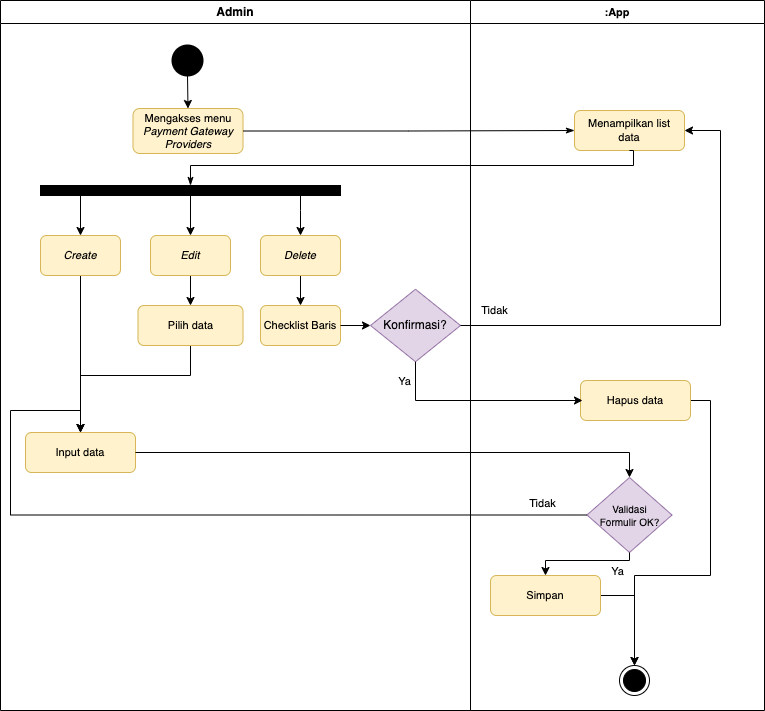

The diagram above was exported from draw.io. Its source (the exported page's mxGraphModel, read from the mxfile embedded in the PNG):
<mxGraphModel dx="1781" dy="534" grid="1" gridSize="10" guides="1" tooltips="1" connect="1" arrows="1" fold="1" page="1" pageScale="1" pageWidth="827" pageHeight="1169" math="0" shadow="0">
  <root>
    <mxCell id="0" />
    <mxCell id="1" parent="0" />
    <mxCell id="oIg9JjD5_Fospcq867VY-53" value="Admin" style="swimlane;whiteSpace=wrap;html=1;fontFamily=Helvetica;fontSize=12;fontColor=default;movable=1;resizable=1;rotatable=1;deletable=1;editable=1;locked=0;connectable=1;startSize=23;" parent="1" vertex="1">
      <mxGeometry x="-60" y="70" width="470" height="710" as="geometry" />
    </mxCell>
    <mxCell id="VBHzniybNWbDLcknPRhi-7" style="edgeStyle=orthogonalEdgeStyle;rounded=0;orthogonalLoop=1;jettySize=auto;html=1;exitX=0.5;exitY=1;exitDx=0;exitDy=0;exitPerimeter=0;entryX=0.5;entryY=0;entryDx=0;entryDy=0;" parent="oIg9JjD5_Fospcq867VY-53" source="oIg9JjD5_Fospcq867VY-55" target="oIg9JjD5_Fospcq867VY-62" edge="1">
      <mxGeometry relative="1" as="geometry" />
    </mxCell>
    <mxCell id="oIg9JjD5_Fospcq867VY-55" value="" style="strokeWidth=2;html=1;shape=mxgraph.flowchart.start_2;whiteSpace=wrap;fontFamily=Helvetica;fontSize=11;fontColor=default;fillColor=#000000;" parent="oIg9JjD5_Fospcq867VY-53" vertex="1">
      <mxGeometry x="172" y="45" width="30" height="30" as="geometry" />
    </mxCell>
    <mxCell id="oIg9JjD5_Fospcq867VY-62" value="Mengakses menu &lt;i&gt;Payment Gateway Providers&lt;/i&gt;" style="rounded=1;whiteSpace=wrap;html=1;fontFamily=Helvetica;fontSize=11;fillColor=#fff2cc;strokeColor=#d6b656;" parent="oIg9JjD5_Fospcq867VY-53" vertex="1">
      <mxGeometry x="132.5" y="108" width="110" height="45" as="geometry" />
    </mxCell>
    <mxCell id="F7oCxmGtZfAeORt46uGc-45" style="edgeStyle=orthogonalEdgeStyle;rounded=0;orthogonalLoop=1;jettySize=auto;html=1;entryX=0.5;entryY=0;entryDx=0;entryDy=0;" parent="oIg9JjD5_Fospcq867VY-53" source="F7oCxmGtZfAeORt46uGc-1" target="F7oCxmGtZfAeORt46uGc-4" edge="1">
      <mxGeometry relative="1" as="geometry" />
    </mxCell>
    <mxCell id="F7oCxmGtZfAeORt46uGc-47" style="edgeStyle=orthogonalEdgeStyle;rounded=0;orthogonalLoop=1;jettySize=auto;html=1;" parent="oIg9JjD5_Fospcq867VY-53" source="F7oCxmGtZfAeORt46uGc-1" target="F7oCxmGtZfAeORt46uGc-7" edge="1">
      <mxGeometry relative="1" as="geometry">
        <Array as="points">
          <mxPoint x="300" y="210" />
          <mxPoint x="300" y="210" />
        </Array>
      </mxGeometry>
    </mxCell>
    <mxCell id="F7oCxmGtZfAeORt46uGc-48" style="edgeStyle=orthogonalEdgeStyle;rounded=0;orthogonalLoop=1;jettySize=auto;html=1;exitX=0.5;exitY=1;exitDx=0;exitDy=0;entryX=0.5;entryY=0;entryDx=0;entryDy=0;" parent="oIg9JjD5_Fospcq867VY-53" source="F7oCxmGtZfAeORt46uGc-1" target="F7oCxmGtZfAeORt46uGc-2" edge="1">
      <mxGeometry relative="1" as="geometry">
        <Array as="points">
          <mxPoint x="80" y="195" />
        </Array>
      </mxGeometry>
    </mxCell>
    <mxCell id="F7oCxmGtZfAeORt46uGc-1" value="" style="rounded=0;whiteSpace=wrap;html=1;fillColor=#000000;" parent="oIg9JjD5_Fospcq867VY-53" vertex="1">
      <mxGeometry x="40" y="185" width="300" height="10" as="geometry" />
    </mxCell>
    <mxCell id="F7oCxmGtZfAeORt46uGc-13" style="edgeStyle=orthogonalEdgeStyle;rounded=0;orthogonalLoop=1;jettySize=auto;html=1;entryX=0.5;entryY=0;entryDx=0;entryDy=0;" parent="oIg9JjD5_Fospcq867VY-53" source="F7oCxmGtZfAeORt46uGc-2" target="F7oCxmGtZfAeORt46uGc-12" edge="1">
      <mxGeometry relative="1" as="geometry" />
    </mxCell>
    <mxCell id="F7oCxmGtZfAeORt46uGc-2" value="&lt;i&gt;Create&lt;/i&gt;" style="rounded=1;whiteSpace=wrap;html=1;fontFamily=Helvetica;fontSize=11;fillColor=#fff2cc;strokeColor=#d6b656;" parent="oIg9JjD5_Fospcq867VY-53" vertex="1">
      <mxGeometry x="40" y="235" width="80" height="40" as="geometry" />
    </mxCell>
    <mxCell id="F7oCxmGtZfAeORt46uGc-8" value="" style="edgeStyle=orthogonalEdgeStyle;rounded=0;orthogonalLoop=1;jettySize=auto;html=1;" parent="oIg9JjD5_Fospcq867VY-53" source="F7oCxmGtZfAeORt46uGc-4" target="f4gNVxajz_7vWrIBXhyZ-1" edge="1">
      <mxGeometry relative="1" as="geometry" />
    </mxCell>
    <mxCell id="F7oCxmGtZfAeORt46uGc-4" value="&lt;i&gt;Edit&lt;/i&gt;" style="rounded=1;whiteSpace=wrap;html=1;fontFamily=Helvetica;fontSize=11;fillColor=#fff2cc;strokeColor=#d6b656;" parent="oIg9JjD5_Fospcq867VY-53" vertex="1">
      <mxGeometry x="150" y="235" width="80" height="40" as="geometry" />
    </mxCell>
    <mxCell id="F7oCxmGtZfAeORt46uGc-17" value="" style="edgeStyle=orthogonalEdgeStyle;rounded=0;orthogonalLoop=1;jettySize=auto;html=1;" parent="oIg9JjD5_Fospcq867VY-53" source="F7oCxmGtZfAeORt46uGc-7" target="F7oCxmGtZfAeORt46uGc-16" edge="1">
      <mxGeometry relative="1" as="geometry" />
    </mxCell>
    <mxCell id="F7oCxmGtZfAeORt46uGc-7" value="&lt;i&gt;Delete&lt;/i&gt;" style="rounded=1;whiteSpace=wrap;html=1;fontFamily=Helvetica;fontSize=11;fillColor=#fff2cc;strokeColor=#d6b656;" parent="oIg9JjD5_Fospcq867VY-53" vertex="1">
      <mxGeometry x="260" y="235" width="80" height="40" as="geometry" />
    </mxCell>
    <mxCell id="F7oCxmGtZfAeORt46uGc-14" style="edgeStyle=orthogonalEdgeStyle;rounded=0;orthogonalLoop=1;jettySize=auto;html=1;entryX=0.5;entryY=0;entryDx=0;entryDy=0;" parent="oIg9JjD5_Fospcq867VY-53" source="f4gNVxajz_7vWrIBXhyZ-1" target="F7oCxmGtZfAeORt46uGc-12" edge="1">
      <mxGeometry relative="1" as="geometry">
        <Array as="points">
          <mxPoint x="190" y="375" />
          <mxPoint x="80" y="375" />
        </Array>
      </mxGeometry>
    </mxCell>
    <mxCell id="f4gNVxajz_7vWrIBXhyZ-1" value="Pilih data" style="rounded=1;whiteSpace=wrap;html=1;fontFamily=Helvetica;fontSize=11;fillColor=#fff2cc;strokeColor=#d6b656;" parent="oIg9JjD5_Fospcq867VY-53" vertex="1">
      <mxGeometry x="137.5" y="305" width="105" height="40" as="geometry" />
    </mxCell>
    <mxCell id="F7oCxmGtZfAeORt46uGc-12" value="Input data" style="rounded=1;whiteSpace=wrap;html=1;fontFamily=Helvetica;fontSize=11;fillColor=#fff2cc;strokeColor=#d6b656;" parent="oIg9JjD5_Fospcq867VY-53" vertex="1">
      <mxGeometry x="25" y="432" width="110" height="40" as="geometry" />
    </mxCell>
    <mxCell id="F7oCxmGtZfAeORt46uGc-16" value="Checklist Baris" style="rounded=1;whiteSpace=wrap;html=1;fontFamily=Helvetica;fontSize=11;fillColor=#fff2cc;strokeColor=#d6b656;" parent="oIg9JjD5_Fospcq867VY-53" vertex="1">
      <mxGeometry x="260" y="305" width="80" height="40" as="geometry" />
    </mxCell>
    <mxCell id="F7oCxmGtZfAeORt46uGc-18" value="&lt;font style=&quot;font-size: 12px;&quot;&gt;Konfirmasi?&lt;/font&gt;" style="rhombus;whiteSpace=wrap;html=1;fillColor=#e1d5e7;strokeColor=#9673a6;fontSize=8;" parent="oIg9JjD5_Fospcq867VY-53" vertex="1">
      <mxGeometry x="370" y="288.75" width="90" height="72.5" as="geometry" />
    </mxCell>
    <mxCell id="VBHzniybNWbDLcknPRhi-3" style="edgeStyle=orthogonalEdgeStyle;rounded=0;orthogonalLoop=1;jettySize=auto;html=1;entryX=0;entryY=0.5;entryDx=0;entryDy=0;" parent="oIg9JjD5_Fospcq867VY-53" source="F7oCxmGtZfAeORt46uGc-16" target="F7oCxmGtZfAeORt46uGc-18" edge="1">
      <mxGeometry relative="1" as="geometry">
        <mxPoint x="450" y="325" as="sourcePoint" />
      </mxGeometry>
    </mxCell>
    <mxCell id="oIg9JjD5_Fospcq867VY-54" value=":App" style="swimlane;whiteSpace=wrap;html=1;fontFamily=Helvetica;fontSize=11;fontColor=default;" parent="1" vertex="1">
      <mxGeometry x="410" y="70" width="294" height="710" as="geometry" />
    </mxCell>
    <mxCell id="oIg9JjD5_Fospcq867VY-63" value="Menampilkan list &lt;br&gt;data" style="rounded=1;whiteSpace=wrap;html=1;fontFamily=Helvetica;fontSize=11;fillColor=#fff2cc;strokeColor=#d6b656;" parent="oIg9JjD5_Fospcq867VY-54" vertex="1">
      <mxGeometry x="104" y="110" width="110" height="40" as="geometry" />
    </mxCell>
    <mxCell id="VBHzniybNWbDLcknPRhi-4" style="edgeStyle=orthogonalEdgeStyle;rounded=0;orthogonalLoop=1;jettySize=auto;html=1;exitX=1;exitY=0.5;exitDx=0;exitDy=0;entryX=0.5;entryY=0;entryDx=0;entryDy=0;" parent="oIg9JjD5_Fospcq867VY-54" source="F7oCxmGtZfAeORt46uGc-20" target="F7oCxmGtZfAeORt46uGc-32" edge="1">
      <mxGeometry relative="1" as="geometry">
        <Array as="points">
          <mxPoint x="240" y="400" />
          <mxPoint x="240" y="575" />
          <mxPoint x="164" y="575" />
        </Array>
      </mxGeometry>
    </mxCell>
    <mxCell id="F7oCxmGtZfAeORt46uGc-20" value="Hapus data" style="rounded=1;whiteSpace=wrap;html=1;fontFamily=Helvetica;fontSize=11;fillColor=#fff2cc;strokeColor=#d6b656;" parent="oIg9JjD5_Fospcq867VY-54" vertex="1">
      <mxGeometry x="110" y="380" width="110" height="40" as="geometry" />
    </mxCell>
    <mxCell id="F7oCxmGtZfAeORt46uGc-26" value="&lt;font style=&quot;font-size: 10px;&quot;&gt;Validasi &lt;br&gt;Formulir OK?&lt;/font&gt;" style="rhombus;whiteSpace=wrap;html=1;fillColor=#e1d5e7;strokeColor=#9673a6;fontSize=9;" parent="oIg9JjD5_Fospcq867VY-54" vertex="1">
      <mxGeometry x="116.5" y="477" width="85" height="75" as="geometry" />
    </mxCell>
    <mxCell id="F7oCxmGtZfAeORt46uGc-32" value="" style="ellipse;html=1;shape=endState;fillColor=#000000;strokeColor=#000000;fontFamily=Helvetica;fontSize=11;fontColor=default;" parent="oIg9JjD5_Fospcq867VY-54" vertex="1">
      <mxGeometry x="149" y="665" width="30" height="30" as="geometry" />
    </mxCell>
    <mxCell id="oIg9JjD5_Fospcq867VY-68" style="edgeStyle=orthogonalEdgeStyle;shape=connector;rounded=0;orthogonalLoop=1;jettySize=auto;html=1;entryX=0;entryY=0.5;entryDx=0;entryDy=0;labelBackgroundColor=default;strokeColor=default;fontFamily=Helvetica;fontSize=11;fontColor=default;endArrow=classicThin;endFill=1;" parent="1" source="oIg9JjD5_Fospcq867VY-62" target="oIg9JjD5_Fospcq867VY-63" edge="1">
      <mxGeometry relative="1" as="geometry" />
    </mxCell>
    <mxCell id="oIg9JjD5_Fospcq867VY-69" style="edgeStyle=orthogonalEdgeStyle;shape=connector;rounded=0;orthogonalLoop=1;jettySize=auto;html=1;exitX=0.5;exitY=1;exitDx=0;exitDy=0;entryX=0.5;entryY=0;entryDx=0;entryDy=0;labelBackgroundColor=default;strokeColor=default;fontFamily=Helvetica;fontSize=11;fontColor=default;endArrow=classicThin;endFill=1;" parent="1" source="oIg9JjD5_Fospcq867VY-63" target="F7oCxmGtZfAeORt46uGc-1" edge="1">
      <mxGeometry relative="1" as="geometry">
        <mxPoint x="220" y="255" as="targetPoint" />
        <Array as="points">
          <mxPoint x="573" y="235" />
          <mxPoint x="130" y="235" />
        </Array>
      </mxGeometry>
    </mxCell>
    <mxCell id="F7oCxmGtZfAeORt46uGc-29" style="edgeStyle=orthogonalEdgeStyle;rounded=0;orthogonalLoop=1;jettySize=auto;html=1;entryX=0.5;entryY=0;entryDx=0;entryDy=0;" parent="1" source="F7oCxmGtZfAeORt46uGc-12" target="F7oCxmGtZfAeORt46uGc-26" edge="1">
      <mxGeometry relative="1" as="geometry">
        <mxPoint x="520" y="522" as="targetPoint" />
      </mxGeometry>
    </mxCell>
    <mxCell id="F7oCxmGtZfAeORt46uGc-30" style="edgeStyle=orthogonalEdgeStyle;rounded=0;orthogonalLoop=1;jettySize=auto;html=1;entryX=0.5;entryY=0;entryDx=0;entryDy=0;" parent="1" source="F7oCxmGtZfAeORt46uGc-26" target="F7oCxmGtZfAeORt46uGc-12" edge="1">
      <mxGeometry relative="1" as="geometry">
        <Array as="points">
          <mxPoint x="-50" y="585" />
          <mxPoint x="-50" y="480" />
          <mxPoint x="20" y="480" />
        </Array>
      </mxGeometry>
    </mxCell>
    <mxCell id="F7oCxmGtZfAeORt46uGc-43" value="Tidak" style="edgeLabel;html=1;align=center;verticalAlign=middle;resizable=0;points=[];" parent="F7oCxmGtZfAeORt46uGc-30" connectable="0" vertex="1">
      <mxGeometry x="-0.8546" y="-3" relative="1" as="geometry">
        <mxPoint x="11" y="-9" as="offset" />
      </mxGeometry>
    </mxCell>
    <mxCell id="yj_uKp-hHe1tTgX1r-Nj-9" style="edgeStyle=orthogonalEdgeStyle;rounded=0;orthogonalLoop=1;jettySize=auto;html=1;entryX=0.5;entryY=0;entryDx=0;entryDy=0;" parent="1" source="F7oCxmGtZfAeORt46uGc-31" target="F7oCxmGtZfAeORt46uGc-32" edge="1">
      <mxGeometry relative="1" as="geometry" />
    </mxCell>
    <mxCell id="F7oCxmGtZfAeORt46uGc-31" value="Simpan" style="rounded=1;whiteSpace=wrap;html=1;fontFamily=Helvetica;fontSize=11;fillColor=#fff2cc;strokeColor=#d6b656;" parent="1" vertex="1">
      <mxGeometry x="430" y="645" width="110" height="40" as="geometry" />
    </mxCell>
    <mxCell id="F7oCxmGtZfAeORt46uGc-34" style="edgeStyle=orthogonalEdgeStyle;rounded=0;orthogonalLoop=1;jettySize=auto;html=1;exitX=0.5;exitY=1;exitDx=0;exitDy=0;" parent="1" source="F7oCxmGtZfAeORt46uGc-26" target="F7oCxmGtZfAeORt46uGc-31" edge="1">
      <mxGeometry relative="1" as="geometry">
        <Array as="points">
          <mxPoint x="569" y="630" />
          <mxPoint x="485" y="630" />
        </Array>
      </mxGeometry>
    </mxCell>
    <mxCell id="F7oCxmGtZfAeORt46uGc-42" value="Ya" style="edgeLabel;html=1;align=center;verticalAlign=middle;resizable=0;points=[];" parent="F7oCxmGtZfAeORt46uGc-34" connectable="0" vertex="1">
      <mxGeometry x="-0.3888" y="1" relative="1" as="geometry">
        <mxPoint x="12" y="9" as="offset" />
      </mxGeometry>
    </mxCell>
    <mxCell id="F7oCxmGtZfAeORt46uGc-21" value="" style="edgeStyle=orthogonalEdgeStyle;rounded=0;orthogonalLoop=1;jettySize=auto;html=1;exitX=0.5;exitY=1;exitDx=0;exitDy=0;" parent="1" source="F7oCxmGtZfAeORt46uGc-18" edge="1">
      <mxGeometry relative="1" as="geometry">
        <mxPoint x="353" y="428.0277777777778" as="sourcePoint" />
        <mxPoint x="522" y="470" as="targetPoint" />
        <Array as="points">
          <mxPoint x="355" y="470" />
        </Array>
      </mxGeometry>
    </mxCell>
    <mxCell id="F7oCxmGtZfAeORt46uGc-39" value="Ya" style="edgeLabel;html=1;align=center;verticalAlign=middle;resizable=0;points=[];" parent="F7oCxmGtZfAeORt46uGc-21" connectable="0" vertex="1">
      <mxGeometry x="0.2356" relative="1" as="geometry">
        <mxPoint x="-100" y="-20" as="offset" />
      </mxGeometry>
    </mxCell>
    <mxCell id="VBHzniybNWbDLcknPRhi-5" value="Tidak" style="edgeStyle=orthogonalEdgeStyle;rounded=0;orthogonalLoop=1;jettySize=auto;html=1;exitX=1;exitY=0.5;exitDx=0;exitDy=0;entryX=1;entryY=0.5;entryDx=0;entryDy=0;" parent="1" source="F7oCxmGtZfAeORt46uGc-18" target="oIg9JjD5_Fospcq867VY-63" edge="1">
      <mxGeometry x="-0.8626" y="15" relative="1" as="geometry">
        <Array as="points">
          <mxPoint x="660" y="395" />
          <mxPoint x="660" y="200" />
        </Array>
        <mxPoint as="offset" />
      </mxGeometry>
    </mxCell>
  </root>
</mxGraphModel>